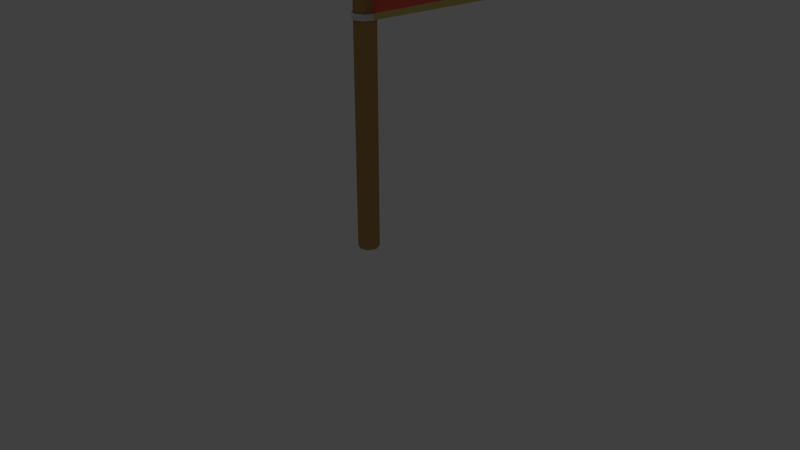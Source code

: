 # Source: Flags.blend  (saved by Blender 2.79.0; exported with 4.5.12 LTS)
import bpy
from mathutils import Matrix  # noqa: F401  (used for matrix-valued properties, if any)

bpy.ops.wm.read_factory_settings(use_empty=True)
scene = bpy.context.scene
scene.name = 'Scene'

# ---- collections
col_collection_1 = bpy.data.collections.new('Collection 1'); scene.collection.children.link(col_collection_1)
col_collection_2 = bpy.data.collections.new('Collection 2'); scene.collection.children.link(col_collection_2)
col_collection_2.hide_render = True
col_collection_2.hide_viewport = True
col_collection_3 = bpy.data.collections.new('Collection 3'); scene.collection.children.link(col_collection_3)
col_collection_3.hide_render = True
col_collection_3.hide_viewport = True

# ---- materials (node trees are filled in below, after node groups)
mat_wood_002 = bpy.data.materials.new('Wood.002')
mat_wood_002.alpha_threshold = 0.0
mat_wood_002.use_transparent_shadow = False
mat_wood_002.diffuse_color = (0.4869, 0.2812, 0.1007, 1.0)
mat_wood_002.roughness = 0.5
mat_handles_002 = bpy.data.materials.new('Handles.002')
mat_handles_002.alpha_threshold = 0.0
mat_handles_002.use_transparent_shadow = False
mat_handles_002.diffuse_color = (0.7613, 0.7613, 0.7613, 1.0)
mat_handles_002.roughness = 0.5
mat_team_color1 = bpy.data.materials.new('Team Color1')
mat_team_color1.alpha_threshold = 0.0
mat_team_color1.use_transparent_shadow = False
mat_team_color1.diffuse_color = (0.9258, 0.1283, 0.08999, 1.0)
mat_team_color1.roughness = 0.5
mat_decoration_002 = bpy.data.materials.new('Decoration.002')
mat_decoration_002.alpha_threshold = 0.0
mat_decoration_002.use_transparent_shadow = False
mat_decoration_002.diffuse_color = (0.6619, 0.5546, 0.1554, 1.0)
mat_decoration_002.roughness = 0.5
mat_decoration_002.specular_intensity = 1.0
mat_team_color2 = bpy.data.materials.new('Team Color2')
mat_team_color2.alpha_threshold = 0.0
mat_team_color2.use_transparent_shadow = False
mat_team_color2.diffuse_color = (0.3016, 0.2625, 0.8, 1.0)
mat_team_color2.roughness = 0.5
mat_decoration = bpy.data.materials.new('Decoration')
mat_decoration.alpha_threshold = 0.0
mat_decoration.use_transparent_shadow = False
mat_decoration.diffuse_color = (0.6619, 0.5546, 0.1554, 1.0)
mat_decoration.roughness = 0.5
mat_decoration.specular_intensity = 1.0
mat_wood = bpy.data.materials.new('Wood')
mat_wood.alpha_threshold = 0.0
mat_wood.use_transparent_shadow = False
mat_wood.diffuse_color = (0.4869, 0.2812, 0.1007, 1.0)
mat_wood.roughness = 0.5
mat_handles = bpy.data.materials.new('Handles')
mat_handles.alpha_threshold = 0.0
mat_handles.use_transparent_shadow = False
mat_handles.diffuse_color = (0.7613, 0.7613, 0.7613, 1.0)
mat_handles.roughness = 0.5
mat_wood_001 = bpy.data.materials.new('Wood.001')
mat_wood_001.alpha_threshold = 0.0
mat_wood_001.use_transparent_shadow = False
mat_wood_001.diffuse_color = (0.4869, 0.2812, 0.1007, 1.0)
mat_wood_001.roughness = 0.5
mat_handles_001 = bpy.data.materials.new('Handles.001')
mat_handles_001.alpha_threshold = 0.0
mat_handles_001.use_transparent_shadow = False
mat_handles_001.diffuse_color = (0.7613, 0.7613, 0.7613, 1.0)
mat_handles_001.roughness = 0.5
mat_team_color3 = bpy.data.materials.new('Team Color3')
mat_team_color3.alpha_threshold = 0.0
mat_team_color3.use_transparent_shadow = False
mat_team_color3.diffuse_color = (0.1561, 0.5926, 0.1198, 1.0)
mat_team_color3.roughness = 0.5
mat_decoration_001 = bpy.data.materials.new('Decoration.001')
mat_decoration_001.alpha_threshold = 0.0
mat_decoration_001.use_transparent_shadow = False
mat_decoration_001.diffuse_color = (0.6619, 0.5546, 0.1554, 1.0)
mat_decoration_001.roughness = 0.5
mat_decoration_001.specular_intensity = 1.0

# ---- material node trees

# ---- world
world_world = bpy.data.worlds.new('World'); scene.world = world_world
world_world.color = (0.05088, 0.05088, 0.05088)
world_world.use_sun_shadow = False
world_world.sun_shadow_jitter_overblur = 0.0
world_world.cycles.sampling_method = 'MANUAL'

# ---- cameras
cam_camera = bpy.data.cameras.new('Camera')
cam_camera.clip_end = 100.0
cam_camera.lens = 35.0
cam_camera.sensor_width = 32.0
cam_camera.sensor_height = 18.0
cam_camera.ortho_scale = 7.314
cam_camera.dof.focus_distance = 0.0
cam_camera.dof.aperture_fstop = 128.0

# ---- lights
light_lamp = bpy.data.lights.new('Lamp', 'POINT')
light_lamp.transmission_factor = 0.0
light_lamp.cutoff_distance = 30.0
light_lamp.energy = 232.0
light_lamp.shadow_buffer_clip_start = 1.001
light_lamp.shadow_soft_size = 0.1
light_lamp.shadow_maximum_resolution = 0.006
light_lamp.use_absolute_resolution = True

# ---- meshes
me_cylinder_002 = bpy.data.meshes.new('Cylinder.002')
me_cylinder_002.from_pydata([(0.0, 1.0, -1.0), (0.0, 1.0, 1.0), (0.7071, 0.7071, -1.0), (0.7071, 0.7071, 1.0), (1.0, -4.371e-08, -1.0), (1.0, -4.371e-08, 1.0), (0.7071, -0.7071, -1.0), (0.7071, -0.7071, 1.0), (-8.742e-08, -1.0, -1.0), (-8.742e-08, -1.0, 1.0), (-0.7071, -0.7071, -1.0), (-0.7071, -0.7071, 1.0), (-1.0, 1.192e-08, -1.0), (-1.0, 1.192e-08, 1.0), (-0.7071, 0.7071, -1.0), (-0.7071, 0.7071, 1.0), (3.611e-09, 1.485, 0.974), (1.05, 1.05, 0.974), (1.485, -6.851e-08, 0.974), (1.05, -1.05, 0.974), (-1.262e-07, -1.485, 0.974), (-1.05, -1.05, 0.974), (-1.485, 1.409e-08, 0.974), (-1.05, 1.05, 0.974), (0.7071, 0.7071, 0.8715), (1.0, -4.371e-08, 0.8715), (0.7071, -0.7071, 0.8715), (-8.742e-08, -1.0, 0.8715), (-0.7071, -0.7071, 0.8715), (-1.0, 1.192e-08, 0.8715), (-0.7071, 0.7071, 0.8715), (0.0, 1.0, 0.8715), (0.7071, 0.7071, 0.8428), (1.0, -4.371e-08, 0.8428), (0.7071, -0.7071, 0.8428), (-8.742e-08, -1.0, 0.8428), (-0.7071, -0.7071, 0.8428), (-1.0, 1.192e-08, 0.8428), (-0.7071, 0.7071, 0.8428), (0.0, 1.0, 0.8428), (0.7071, 0.7071, 0.8222), (1.0, -4.371e-08, 0.8222), (0.7071, -0.7071, 0.8222), (-8.742e-08, -1.0, 0.8222), (-0.7071, -0.7071, 0.8222), (-1.0, 1.192e-08, 0.8222), (-0.7071, 0.7071, 0.8222), (0.0, 1.0, 0.8222), (0.7071, 0.7071, 0.1408), (1.0, -4.371e-08, 0.1408), (0.7071, -0.7071, 0.1408), (-8.742e-08, -1.0, 0.1408), (-0.7071, -0.7071, 0.1408), (-1.0, 1.192e-08, 0.1408), (-0.7071, 0.7071, 0.1408), (0.0, 1.0, 0.1408), (0.7071, 0.7071, 0.1143), (1.0, -4.371e-08, 0.1143), (0.7071, -0.7071, 0.1143), (-8.742e-08, -1.0, 0.1143), (-0.7071, -0.7071, 0.1143), (-1.0, 1.192e-08, 0.1143), (-0.7071, 0.7071, 0.1143), (0.0, 1.0, 0.1143), (2.344e-09, 1.126, 0.8209), (2.344e-09, 1.126, 0.8441), (-0.7961, 0.7961, 0.8441), (-1.126, 1.296e-08, 0.8441), (-0.7961, -0.7961, 0.8441), (-9.608e-08, -1.126, 0.8441), (0.7961, -0.7961, 0.8441), (1.126, -4.968e-08, 0.8441), (0.7961, 0.7961, 0.8441), (0.7961, 0.7961, 0.8209), (1.126, -4.968e-08, 0.8209), (0.7961, -0.7961, 0.8209), (-9.608e-08, -1.126, 0.8209), (-0.7961, -0.7961, 0.8209), (-1.126, 1.296e-08, 0.8209), (-0.7961, 0.7961, 0.8209), (2.402e-09, 1.129, 0.1126), (2.402e-09, 1.129, 0.1425), (-0.7983, 0.7983, 0.1425), (-1.129, 1.298e-08, 0.1425), (-0.7983, -0.7983, 0.1425), (-9.629e-08, -1.129, 0.1425), (0.7983, -0.7983, 0.1425), (1.129, -4.983e-08, 0.1425), (0.7983, 0.7983, 0.1425), (0.7983, 0.7983, 0.1126), (1.129, -4.983e-08, 0.1126), (0.7983, -0.7983, 0.1126), (-9.629e-08, -1.129, 0.1126), (-0.7983, -0.7983, 0.1126), (-1.129, 1.298e-08, 0.1126), (-0.7983, 0.7983, 0.1126)], [], [(16, 1, 3, 17), (17, 3, 5, 18), (18, 5, 7, 19), (19, 7, 9, 20), (20, 9, 11, 21), (21, 11, 13, 22), (3, 1, 15, 13, 11, 9, 7, 5), (22, 13, 15, 23), (23, 15, 1, 16), (0, 2, 4, 6, 8, 10, 12, 14), (30, 23, 16, 31), (29, 22, 23, 30), (28, 21, 22, 29), (27, 20, 21, 28), (26, 19, 20, 27), (25, 18, 19, 26), (24, 17, 18, 25), (31, 16, 17, 24), (39, 31, 24, 32), (32, 24, 25, 33), (33, 25, 26, 34), (34, 26, 27, 35), (35, 27, 28, 36), (36, 28, 29, 37), (37, 29, 30, 38), (38, 30, 31, 39), (46, 45, 78, 79), (39, 32, 72, 65), (45, 44, 77, 78), (32, 33, 71, 72), (44, 43, 76, 77), (33, 34, 70, 71), (43, 42, 75, 76), (34, 35, 69, 70), (55, 47, 40, 48), (48, 40, 41, 49), (49, 41, 42, 50), (50, 42, 43, 51), (51, 43, 44, 52), (52, 44, 45, 53), (53, 45, 46, 54), (54, 46, 47, 55), (49, 50, 86, 87), (59, 58, 91, 92), (50, 51, 85, 86), (58, 57, 90, 91), (51, 52, 84, 85), (57, 56, 89, 90), (52, 53, 83, 84), (56, 63, 80, 89), (0, 63, 56, 2), (2, 56, 57, 4), (4, 57, 58, 6), (6, 58, 59, 8), (8, 59, 60, 10), (10, 60, 61, 12), (12, 61, 62, 14), (14, 62, 63, 0), (79, 66, 65, 64), (78, 67, 66, 79), (77, 68, 67, 78), (76, 69, 68, 77), (75, 70, 69, 76), (74, 71, 70, 75), (73, 72, 71, 74), (64, 65, 72, 73), (38, 39, 65, 66), (47, 46, 79, 64), (37, 38, 66, 67), (40, 47, 64, 73), (36, 37, 67, 68), (41, 40, 73, 74), (35, 36, 68, 69), (42, 41, 74, 75), (95, 82, 81, 80), (94, 83, 82, 95), (93, 84, 83, 94), (92, 85, 84, 93), (91, 86, 85, 92), (90, 87, 86, 91), (89, 88, 87, 90), (80, 81, 88, 89), (60, 59, 92, 93), (48, 49, 87, 88), (61, 60, 93, 94), (55, 48, 88, 81), (62, 61, 94, 95), (54, 55, 81, 82), (63, 62, 95, 80), (53, 54, 82, 83)])
me_cylinder_002.polygons.foreach_set('material_index', [0, 0, 0, 0, 0, 0, 0, 0, 0, 0, 0, 0, 0, 0, 0, 0, 0, 0, 0, 0, 0, 0, 0, 0, 0, 0, 0, 0, 0, 0, 0, 0, 0, 0, 0, 0, 0, 0, 0, 0, 0, 0, 0, 0, 0, 0, 0, 0, 0, 0, 0, 0, 0, 0, 0, 0, 0, 0, 1, 1, 1, 1, 1, 1, 1, 1, 0, 0, 0, 0, 0, 0, 0, 0, 1, 1, 1, 1, 1, 1, 1, 1, 0, 0, 0, 0, 0, 0, 0, 0])
me_cylinder_002.materials.append(mat_wood_002)
me_cylinder_002.materials.append(mat_handles_002)
me_cylinder_002.use_remesh_preserve_volume = False
me_cylinder_002.use_remesh_preserve_attributes = False
me_cylinder_002.use_mirror_vertex_groups = False
me_cylinder_002.update()
me_plane_002 = bpy.data.meshes.new('Plane.002')
me_plane_002.from_pydata([(-1.0, -1.0, 0.0), (-1.0, 1.0, 0.0), (0.9984, -3.544e-09, -0.08108), (0.0006866, 0.5, 0.03454), (0.0006866, -0.5, 0.03454), (-0.9337, 0.8927, 0.0), (-0.9337, -0.8927, 0.0), (-0.02891, -0.4407, 0.03797), (0.8504, -2.795e-09, -0.06393), (-0.02891, 0.4407, 0.03797)], [], [(6, 5, 9, 7), (5, 6, 0, 1), (7, 8, 2, 4), (9, 5, 1, 3), (8, 9, 3, 2), (6, 7, 4, 0), (7, 9, 8)])
me_plane_002.polygons.foreach_set('material_index', [0, 0, 1, 1, 1, 1, 0])
me_plane_002.materials.append(mat_team_color1)
me_plane_002.materials.append(mat_decoration_002)
me_plane_002.use_remesh_preserve_volume = False
me_plane_002.use_remesh_preserve_attributes = False
me_plane_002.use_mirror_vertex_groups = False
me_plane_002.update()
me_plane = bpy.data.meshes.new('Plane')
me_plane.from_pydata([(-1.0, -1.0, 0.0), (-1.0, 1.0, 0.0), (0.9984, -3.544e-09, -0.08108), (0.0006866, 0.5, 0.03454), (0.0006866, -0.5, 0.03454), (-0.9337, 0.8927, 0.0), (-0.9337, -0.8927, 0.0), (-0.02891, -0.4407, 0.03797), (0.8504, -2.795e-09, -0.06393), (-0.02891, 0.4407, 0.03797)], [], [(6, 5, 9, 7), (5, 6, 0, 1), (7, 8, 2, 4), (9, 5, 1, 3), (8, 9, 3, 2), (6, 7, 4, 0), (7, 9, 8)])
me_plane.polygons.foreach_set('material_index', [0, 0, 1, 1, 1, 1, 0])
me_plane.materials.append(mat_team_color2)
me_plane.materials.append(mat_decoration)
me_plane.use_remesh_preserve_volume = False
me_plane.use_remesh_preserve_attributes = False
me_plane.use_mirror_vertex_groups = False
me_plane.update()
me_cylinder = bpy.data.meshes.new('Cylinder')
me_cylinder.from_pydata([(0.0, 1.0, -1.0), (0.0, 1.0, 1.0), (0.7071, 0.7071, -1.0), (0.7071, 0.7071, 1.0), (1.0, -4.371e-08, -1.0), (1.0, -4.371e-08, 1.0), (0.7071, -0.7071, -1.0), (0.7071, -0.7071, 1.0), (-8.742e-08, -1.0, -1.0), (-8.742e-08, -1.0, 1.0), (-0.7071, -0.7071, -1.0), (-0.7071, -0.7071, 1.0), (-1.0, 1.192e-08, -1.0), (-1.0, 1.192e-08, 1.0), (-0.7071, 0.7071, -1.0), (-0.7071, 0.7071, 1.0), (3.611e-09, 1.485, 0.974), (1.05, 1.05, 0.974), (1.485, -6.851e-08, 0.974), (1.05, -1.05, 0.974), (-1.262e-07, -1.485, 0.974), (-1.05, -1.05, 0.974), (-1.485, 1.409e-08, 0.974), (-1.05, 1.05, 0.974), (0.7071, 0.7071, 0.8715), (1.0, -4.371e-08, 0.8715), (0.7071, -0.7071, 0.8715), (-8.742e-08, -1.0, 0.8715), (-0.7071, -0.7071, 0.8715), (-1.0, 1.192e-08, 0.8715), (-0.7071, 0.7071, 0.8715), (0.0, 1.0, 0.8715), (0.7071, 0.7071, 0.8428), (1.0, -4.371e-08, 0.8428), (0.7071, -0.7071, 0.8428), (-8.742e-08, -1.0, 0.8428), (-0.7071, -0.7071, 0.8428), (-1.0, 1.192e-08, 0.8428), (-0.7071, 0.7071, 0.8428), (0.0, 1.0, 0.8428), (0.7071, 0.7071, 0.8222), (1.0, -4.371e-08, 0.8222), (0.7071, -0.7071, 0.8222), (-8.742e-08, -1.0, 0.8222), (-0.7071, -0.7071, 0.8222), (-1.0, 1.192e-08, 0.8222), (-0.7071, 0.7071, 0.8222), (0.0, 1.0, 0.8222), (0.7071, 0.7071, 0.1408), (1.0, -4.371e-08, 0.1408), (0.7071, -0.7071, 0.1408), (-8.742e-08, -1.0, 0.1408), (-0.7071, -0.7071, 0.1408), (-1.0, 1.192e-08, 0.1408), (-0.7071, 0.7071, 0.1408), (0.0, 1.0, 0.1408), (0.7071, 0.7071, 0.1143), (1.0, -4.371e-08, 0.1143), (0.7071, -0.7071, 0.1143), (-8.742e-08, -1.0, 0.1143), (-0.7071, -0.7071, 0.1143), (-1.0, 1.192e-08, 0.1143), (-0.7071, 0.7071, 0.1143), (0.0, 1.0, 0.1143), (2.344e-09, 1.126, 0.8209), (2.344e-09, 1.126, 0.8441), (-0.7961, 0.7961, 0.8441), (-1.126, 1.296e-08, 0.8441), (-0.7961, -0.7961, 0.8441), (-9.608e-08, -1.126, 0.8441), (0.7961, -0.7961, 0.8441), (1.126, -4.968e-08, 0.8441), (0.7961, 0.7961, 0.8441), (0.7961, 0.7961, 0.8209), (1.126, -4.968e-08, 0.8209), (0.7961, -0.7961, 0.8209), (-9.608e-08, -1.126, 0.8209), (-0.7961, -0.7961, 0.8209), (-1.126, 1.296e-08, 0.8209), (-0.7961, 0.7961, 0.8209), (2.402e-09, 1.129, 0.1126), (2.402e-09, 1.129, 0.1425), (-0.7983, 0.7983, 0.1425), (-1.129, 1.298e-08, 0.1425), (-0.7983, -0.7983, 0.1425), (-9.629e-08, -1.129, 0.1425), (0.7983, -0.7983, 0.1425), (1.129, -4.983e-08, 0.1425), (0.7983, 0.7983, 0.1425), (0.7983, 0.7983, 0.1126), (1.129, -4.983e-08, 0.1126), (0.7983, -0.7983, 0.1126), (-9.629e-08, -1.129, 0.1126), (-0.7983, -0.7983, 0.1126), (-1.129, 1.298e-08, 0.1126), (-0.7983, 0.7983, 0.1126)], [], [(16, 1, 3, 17), (17, 3, 5, 18), (18, 5, 7, 19), (19, 7, 9, 20), (20, 9, 11, 21), (21, 11, 13, 22), (3, 1, 15, 13, 11, 9, 7, 5), (22, 13, 15, 23), (23, 15, 1, 16), (0, 2, 4, 6, 8, 10, 12, 14), (30, 23, 16, 31), (29, 22, 23, 30), (28, 21, 22, 29), (27, 20, 21, 28), (26, 19, 20, 27), (25, 18, 19, 26), (24, 17, 18, 25), (31, 16, 17, 24), (39, 31, 24, 32), (32, 24, 25, 33), (33, 25, 26, 34), (34, 26, 27, 35), (35, 27, 28, 36), (36, 28, 29, 37), (37, 29, 30, 38), (38, 30, 31, 39), (46, 45, 78, 79), (39, 32, 72, 65), (45, 44, 77, 78), (32, 33, 71, 72), (44, 43, 76, 77), (33, 34, 70, 71), (43, 42, 75, 76), (34, 35, 69, 70), (55, 47, 40, 48), (48, 40, 41, 49), (49, 41, 42, 50), (50, 42, 43, 51), (51, 43, 44, 52), (52, 44, 45, 53), (53, 45, 46, 54), (54, 46, 47, 55), (49, 50, 86, 87), (59, 58, 91, 92), (50, 51, 85, 86), (58, 57, 90, 91), (51, 52, 84, 85), (57, 56, 89, 90), (52, 53, 83, 84), (56, 63, 80, 89), (0, 63, 56, 2), (2, 56, 57, 4), (4, 57, 58, 6), (6, 58, 59, 8), (8, 59, 60, 10), (10, 60, 61, 12), (12, 61, 62, 14), (14, 62, 63, 0), (79, 66, 65, 64), (78, 67, 66, 79), (77, 68, 67, 78), (76, 69, 68, 77), (75, 70, 69, 76), (74, 71, 70, 75), (73, 72, 71, 74), (64, 65, 72, 73), (38, 39, 65, 66), (47, 46, 79, 64), (37, 38, 66, 67), (40, 47, 64, 73), (36, 37, 67, 68), (41, 40, 73, 74), (35, 36, 68, 69), (42, 41, 74, 75), (95, 82, 81, 80), (94, 83, 82, 95), (93, 84, 83, 94), (92, 85, 84, 93), (91, 86, 85, 92), (90, 87, 86, 91), (89, 88, 87, 90), (80, 81, 88, 89), (60, 59, 92, 93), (48, 49, 87, 88), (61, 60, 93, 94), (55, 48, 88, 81), (62, 61, 94, 95), (54, 55, 81, 82), (63, 62, 95, 80), (53, 54, 82, 83)])
me_cylinder.polygons.foreach_set('material_index', [0, 0, 0, 0, 0, 0, 0, 0, 0, 0, 0, 0, 0, 0, 0, 0, 0, 0, 0, 0, 0, 0, 0, 0, 0, 0, 0, 0, 0, 0, 0, 0, 0, 0, 0, 0, 0, 0, 0, 0, 0, 0, 0, 0, 0, 0, 0, 0, 0, 0, 0, 0, 0, 0, 0, 0, 0, 0, 1, 1, 1, 1, 1, 1, 1, 1, 0, 0, 0, 0, 0, 0, 0, 0, 1, 1, 1, 1, 1, 1, 1, 1, 0, 0, 0, 0, 0, 0, 0, 0])
me_cylinder.materials.append(mat_wood)
me_cylinder.materials.append(mat_handles)
me_cylinder.use_remesh_preserve_volume = False
me_cylinder.use_remesh_preserve_attributes = False
me_cylinder.use_mirror_vertex_groups = False
me_cylinder.update()
me_cylinder_001 = bpy.data.meshes.new('Cylinder.001')
me_cylinder_001.from_pydata([(0.0, 1.0, -1.0), (0.0, 1.0, 1.0), (0.7071, 0.7071, -1.0), (0.7071, 0.7071, 1.0), (1.0, -4.371e-08, -1.0), (1.0, -4.371e-08, 1.0), (0.7071, -0.7071, -1.0), (0.7071, -0.7071, 1.0), (-8.742e-08, -1.0, -1.0), (-8.742e-08, -1.0, 1.0), (-0.7071, -0.7071, -1.0), (-0.7071, -0.7071, 1.0), (-1.0, 1.192e-08, -1.0), (-1.0, 1.192e-08, 1.0), (-0.7071, 0.7071, -1.0), (-0.7071, 0.7071, 1.0), (3.611e-09, 1.485, 0.974), (1.05, 1.05, 0.974), (1.485, -6.851e-08, 0.974), (1.05, -1.05, 0.974), (-1.262e-07, -1.485, 0.974), (-1.05, -1.05, 0.974), (-1.485, 1.409e-08, 0.974), (-1.05, 1.05, 0.974), (0.7071, 0.7071, 0.8715), (1.0, -4.371e-08, 0.8715), (0.7071, -0.7071, 0.8715), (-8.742e-08, -1.0, 0.8715), (-0.7071, -0.7071, 0.8715), (-1.0, 1.192e-08, 0.8715), (-0.7071, 0.7071, 0.8715), (0.0, 1.0, 0.8715), (0.7071, 0.7071, 0.8428), (1.0, -4.371e-08, 0.8428), (0.7071, -0.7071, 0.8428), (-8.742e-08, -1.0, 0.8428), (-0.7071, -0.7071, 0.8428), (-1.0, 1.192e-08, 0.8428), (-0.7071, 0.7071, 0.8428), (0.0, 1.0, 0.8428), (0.7071, 0.7071, 0.8222), (1.0, -4.371e-08, 0.8222), (0.7071, -0.7071, 0.8222), (-8.742e-08, -1.0, 0.8222), (-0.7071, -0.7071, 0.8222), (-1.0, 1.192e-08, 0.8222), (-0.7071, 0.7071, 0.8222), (0.0, 1.0, 0.8222), (0.7071, 0.7071, 0.1408), (1.0, -4.371e-08, 0.1408), (0.7071, -0.7071, 0.1408), (-8.742e-08, -1.0, 0.1408), (-0.7071, -0.7071, 0.1408), (-1.0, 1.192e-08, 0.1408), (-0.7071, 0.7071, 0.1408), (0.0, 1.0, 0.1408), (0.7071, 0.7071, 0.1143), (1.0, -4.371e-08, 0.1143), (0.7071, -0.7071, 0.1143), (-8.742e-08, -1.0, 0.1143), (-0.7071, -0.7071, 0.1143), (-1.0, 1.192e-08, 0.1143), (-0.7071, 0.7071, 0.1143), (0.0, 1.0, 0.1143), (2.344e-09, 1.126, 0.8209), (2.344e-09, 1.126, 0.8441), (-0.7961, 0.7961, 0.8441), (-1.126, 1.296e-08, 0.8441), (-0.7961, -0.7961, 0.8441), (-9.608e-08, -1.126, 0.8441), (0.7961, -0.7961, 0.8441), (1.126, -4.968e-08, 0.8441), (0.7961, 0.7961, 0.8441), (0.7961, 0.7961, 0.8209), (1.126, -4.968e-08, 0.8209), (0.7961, -0.7961, 0.8209), (-9.608e-08, -1.126, 0.8209), (-0.7961, -0.7961, 0.8209), (-1.126, 1.296e-08, 0.8209), (-0.7961, 0.7961, 0.8209), (2.402e-09, 1.129, 0.1126), (2.402e-09, 1.129, 0.1425), (-0.7983, 0.7983, 0.1425), (-1.129, 1.298e-08, 0.1425), (-0.7983, -0.7983, 0.1425), (-9.629e-08, -1.129, 0.1425), (0.7983, -0.7983, 0.1425), (1.129, -4.983e-08, 0.1425), (0.7983, 0.7983, 0.1425), (0.7983, 0.7983, 0.1126), (1.129, -4.983e-08, 0.1126), (0.7983, -0.7983, 0.1126), (-9.629e-08, -1.129, 0.1126), (-0.7983, -0.7983, 0.1126), (-1.129, 1.298e-08, 0.1126), (-0.7983, 0.7983, 0.1126)], [], [(16, 1, 3, 17), (17, 3, 5, 18), (18, 5, 7, 19), (19, 7, 9, 20), (20, 9, 11, 21), (21, 11, 13, 22), (3, 1, 15, 13, 11, 9, 7, 5), (22, 13, 15, 23), (23, 15, 1, 16), (0, 2, 4, 6, 8, 10, 12, 14), (30, 23, 16, 31), (29, 22, 23, 30), (28, 21, 22, 29), (27, 20, 21, 28), (26, 19, 20, 27), (25, 18, 19, 26), (24, 17, 18, 25), (31, 16, 17, 24), (39, 31, 24, 32), (32, 24, 25, 33), (33, 25, 26, 34), (34, 26, 27, 35), (35, 27, 28, 36), (36, 28, 29, 37), (37, 29, 30, 38), (38, 30, 31, 39), (46, 45, 78, 79), (39, 32, 72, 65), (45, 44, 77, 78), (32, 33, 71, 72), (44, 43, 76, 77), (33, 34, 70, 71), (43, 42, 75, 76), (34, 35, 69, 70), (55, 47, 40, 48), (48, 40, 41, 49), (49, 41, 42, 50), (50, 42, 43, 51), (51, 43, 44, 52), (52, 44, 45, 53), (53, 45, 46, 54), (54, 46, 47, 55), (49, 50, 86, 87), (59, 58, 91, 92), (50, 51, 85, 86), (58, 57, 90, 91), (51, 52, 84, 85), (57, 56, 89, 90), (52, 53, 83, 84), (56, 63, 80, 89), (0, 63, 56, 2), (2, 56, 57, 4), (4, 57, 58, 6), (6, 58, 59, 8), (8, 59, 60, 10), (10, 60, 61, 12), (12, 61, 62, 14), (14, 62, 63, 0), (79, 66, 65, 64), (78, 67, 66, 79), (77, 68, 67, 78), (76, 69, 68, 77), (75, 70, 69, 76), (74, 71, 70, 75), (73, 72, 71, 74), (64, 65, 72, 73), (38, 39, 65, 66), (47, 46, 79, 64), (37, 38, 66, 67), (40, 47, 64, 73), (36, 37, 67, 68), (41, 40, 73, 74), (35, 36, 68, 69), (42, 41, 74, 75), (95, 82, 81, 80), (94, 83, 82, 95), (93, 84, 83, 94), (92, 85, 84, 93), (91, 86, 85, 92), (90, 87, 86, 91), (89, 88, 87, 90), (80, 81, 88, 89), (60, 59, 92, 93), (48, 49, 87, 88), (61, 60, 93, 94), (55, 48, 88, 81), (62, 61, 94, 95), (54, 55, 81, 82), (63, 62, 95, 80), (53, 54, 82, 83)])
me_cylinder_001.polygons.foreach_set('material_index', [0, 0, 0, 0, 0, 0, 0, 0, 0, 0, 0, 0, 0, 0, 0, 0, 0, 0, 0, 0, 0, 0, 0, 0, 0, 0, 0, 0, 0, 0, 0, 0, 0, 0, 0, 0, 0, 0, 0, 0, 0, 0, 0, 0, 0, 0, 0, 0, 0, 0, 0, 0, 0, 0, 0, 0, 0, 0, 1, 1, 1, 1, 1, 1, 1, 1, 0, 0, 0, 0, 0, 0, 0, 0, 1, 1, 1, 1, 1, 1, 1, 1, 0, 0, 0, 0, 0, 0, 0, 0])
me_cylinder_001.materials.append(mat_wood_001)
me_cylinder_001.materials.append(mat_handles_001)
me_cylinder_001.use_remesh_preserve_volume = False
me_cylinder_001.use_remesh_preserve_attributes = False
me_cylinder_001.use_mirror_vertex_groups = False
me_cylinder_001.update()
me_plane_001 = bpy.data.meshes.new('Plane.001')
me_plane_001.from_pydata([(-1.0, -1.0, 0.0), (-1.0, 1.0, 0.0), (0.9984, -3.544e-09, -0.08108), (0.0006866, 0.5, 0.03454), (0.0006866, -0.5, 0.03454), (-0.9337, 0.8927, 0.0), (-0.9337, -0.8927, 0.0), (-0.02891, -0.4407, 0.03797), (0.8504, -2.795e-09, -0.06393), (-0.02891, 0.4407, 0.03797)], [], [(6, 5, 9, 7), (5, 6, 0, 1), (7, 8, 2, 4), (9, 5, 1, 3), (8, 9, 3, 2), (6, 7, 4, 0), (7, 9, 8)])
me_plane_001.polygons.foreach_set('material_index', [0, 0, 1, 1, 1, 1, 0])
me_plane_001.materials.append(mat_team_color3)
me_plane_001.materials.append(mat_decoration_001)
me_plane_001.use_remesh_preserve_volume = False
me_plane_001.use_remesh_preserve_attributes = False
me_plane_001.use_mirror_vertex_groups = False
me_plane_001.update()

# ---- objects
ob_cylinder_002 = bpy.data.objects.new('Cylinder.002', me_cylinder_002)
ob_plane_002 = bpy.data.objects.new('Plane.002', me_plane_002)
ob_plane = bpy.data.objects.new('Plane', me_plane)
ob_cylinder = bpy.data.objects.new('Cylinder', me_cylinder)
ob_lamp = bpy.data.objects.new('Lamp', light_lamp)
ob_camera = bpy.data.objects.new('Camera', cam_camera)
ob_cylinder_001 = bpy.data.objects.new('Cylinder.001', me_cylinder_001)
ob_plane_001 = bpy.data.objects.new('Plane.001', me_plane_001)

# ---- transforms, parenting, visibility, modifiers, constraints
ob_cylinder_002.location = (0.0, 0.0, 2.732)
ob_cylinder_002.scale = (0.1379, 0.1379, 2.609)
ob_cylinder_002.lineart.crease_threshold = 0.0
ob_plane_002.location = (1.685, 0.0, 3.98)
ob_plane_002.rotation_euler = (1.571, -0.0, 0.0)
ob_plane_002.scale = (1.706, 1.0, 1.0)
ob_plane_002.lineart.crease_threshold = 0.0
ob_plane.location = (1.685, 0.0, 3.98)
ob_plane.rotation_euler = (1.571, -0.0, 0.0)
ob_plane.scale = (1.706, 1.0, 1.0)
ob_plane.lineart.crease_threshold = 0.0
ob_cylinder.location = (0.0, 0.0, 2.732)
ob_cylinder.scale = (0.1379, 0.1379, 2.609)
ob_cylinder.lineart.crease_threshold = 0.0
ob_lamp.location = (4.076, -4.063, 5.904)
ob_lamp.rotation_euler = (0.6503, 0.05522, 1.866)
ob_lamp.lock_rotations_4d = False
ob_lamp.empty_display_type = 'ARROWS'
ob_lamp.color = (0.0, 0.0, 0.0, 0.0)
ob_lamp.lineart.crease_threshold = 0.0
ob_camera.location = (7.481, -6.508, 5.344)
ob_camera.rotation_euler = (1.109, 0.0, 0.8149)
ob_camera.lock_rotations_4d = False
ob_camera.empty_display_type = 'ARROWS'
ob_camera.color = (0.0, 0.0, 0.0, 0.0)
ob_camera.display_type = 'WIRE'
ob_camera.lineart.crease_threshold = 0.0
ob_cylinder_001.location = (0.0, 0.0, 2.732)
ob_cylinder_001.scale = (0.1379, 0.1379, 2.609)
ob_cylinder_001.lineart.crease_threshold = 0.0
ob_plane_001.location = (1.685, 0.0, 3.98)
ob_plane_001.rotation_euler = (1.571, -0.0, 0.0)
ob_plane_001.scale = (1.706, 1.0, 1.0)
ob_plane_001.lineart.crease_threshold = 0.0

# ---- collection membership
col_collection_1.objects.link(ob_cylinder_002)
col_collection_1.objects.link(ob_plane_002)
col_collection_2.objects.link(ob_plane)
col_collection_2.objects.link(ob_cylinder)
col_collection_2.objects.link(ob_lamp)
col_collection_2.objects.link(ob_camera)
col_collection_3.objects.link(ob_cylinder_001)
col_collection_3.objects.link(ob_plane_001)

# ---- scene / render settings (as saved in the file)
scene.camera = ob_camera
scene.frame_start = 1; scene.frame_end = 250; scene.frame_set(0)
scene.render.engine = 'BLENDER_EEVEE_NEXT'
scene.render.resolution_percentage = 50
scene.render.dither_intensity = 0.0
scene.cycles.use_denoising = False
scene.cycles.samples = 128
scene.cycles.sampling_pattern = 'TABULATED_SOBOL'
scene.cycles.use_adaptive_sampling = False
scene.cycles.use_light_tree = False
scene.cycles.blur_glossy = 0.0
scene.cycles.sample_clamp_indirect = 0.0
scene.view_settings.view_transform = 'Standard'
bpy.context.view_layer.update()
